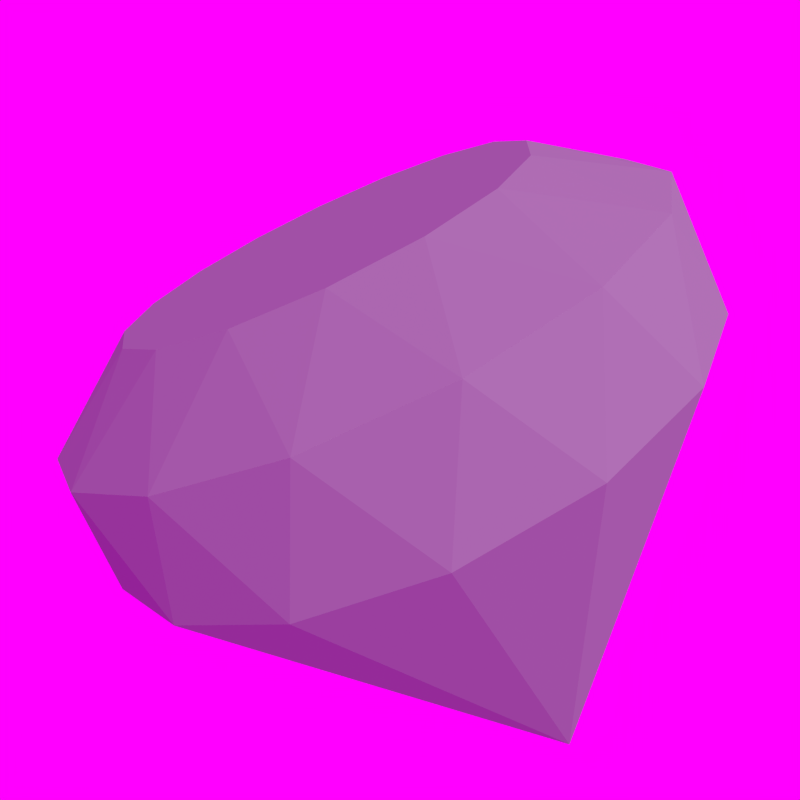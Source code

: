 # Source: diamond.blend  (saved by Blender 2.64.0; exported with 4.5.12 LTS)
import bpy
from mathutils import Matrix  # noqa: F401  (used for matrix-valued properties, if any)

bpy.ops.wm.read_factory_settings(use_empty=True)
scene = bpy.context.scene
scene.name = 'Scene'

# ---- collections
col_collection_1 = bpy.data.collections.new('Collection 1'); scene.collection.children.link(col_collection_1)

# ---- materials (node trees are filled in below, after node groups)
mat_material_001 = bpy.data.materials.new('Material.001')
mat_material_001.alpha_threshold = 0.0
mat_material_001.use_transparent_shadow = False
mat_material_001.diffuse_color = (0.2783, 0.2826, 0.2957, 1.0)
mat_material_001.specular_color = (0.2205, 0.5699, 0.5926)
mat_material_001.roughness = 0.5
mat_material_001.specular_intensity = 0.9426
mat_material_001.line_color = (0.0, 0.0, 0.0, 1.0)
mat_material_002 = bpy.data.materials.new('Material.002')
mat_material_002.alpha_threshold = 0.0
mat_material_002.use_transparent_shadow = False
mat_material_002.diffuse_color = (0.4969, 0.4888, 0.4824, 1.0)
mat_material_002.specular_color = (0.9519, 0.9549, 1.0)
mat_material_002.roughness = 0.5
mat_material_002.specular_intensity = 0.268
mat_material_002.line_color = (0.0, 0.0, 0.0, 1.0)

# ---- material node trees

# ---- world
world_world = bpy.data.worlds.new('World'); scene.world = world_world
world_world.color = (1.0, 0.0, 1.0)
world_world.use_sun_shadow = False
world_world.sun_shadow_jitter_overblur = 0.0
world_world.cycles.sampling_method = 'MANUAL'
world_world.cycles.sample_map_resolution = 256

# ---- cameras
cam_camera_001 = bpy.data.cameras.new('Camera.001')
cam_camera_001.clip_end = 100.0
cam_camera_001.lens = 35.0
cam_camera_001.sensor_width = 32.0
cam_camera_001.sensor_height = 18.0
cam_camera_001.dof.focus_distance = 0.0
cam_camera_001.dof.aperture_fstop = 128.0

# ---- lights
light_hemi = bpy.data.lights.new('Hemi', 'SUN')
light_hemi.transmission_factor = 0.0
light_hemi.angle = 1.571
light_hemi.energy = 2.0
light_hemi.shadow_buffer_clip_start = 0.5
light_hemi.shadow_soft_size = 1.0
light_hemi.shadow_cascade_max_distance = 1000.0
light_hemi.cycles.use_multiple_importance_sampling = False

# ---- meshes
me_cylinder_001 = bpy.data.meshes.new('Cylinder.001')
me_cylinder_001.from_pydata([(-1.631, -0.1075, 4.86e-08), (-1.507, -0.1075, -0.624), (-1.153, -0.1075, -1.153), (-0.624, -0.1075, -1.507), (1.458e-07, -0.1075, -1.631), (0.624, -0.1075, -1.507), (1.153, -0.1075, -1.153), (1.507, -0.1075, -0.624), (1.631, -0.1075, -1.944e-07), (1.507, -0.1075, 0.624), (1.153, -0.1075, 1.153), (0.624, -0.1075, 1.507), (-4.735e-07, -2.612, -5.925e-07), (4.86e-08, -0.1075, 1.631), (-0.624, -0.1075, 1.507), (-1.153, -0.1075, 1.153), (-1.507, -0.1075, 0.624), (-1.069, 0.8582, 1.076e-07), (-0.9879, 0.8582, -0.4092), (-0.7561, 0.8582, -0.7561), (-0.4092, 0.8582, -0.9879), (2.151e-07, 0.8582, -1.069), (0.4092, 0.8582, -0.9879), (0.7561, 0.8582, -0.7561), (0.9879, 0.8582, -0.4092), (1.069, 0.8582, -1.076e-07), (0.9879, 0.8582, 0.4092), (0.7561, 0.8582, 0.7561), (0.4092, 0.8582, 0.9879), (1.076e-07, 0.8582, 1.069), (-0.4092, 0.8582, 0.9879), (-0.7561, 0.8582, 0.7561), (-0.9879, 0.8582, 0.4092), (1.565, 0.5035, -0.3114), (1.565, 0.5035, 0.3114), (0.8867, 0.5035, -1.327), (1.327, 0.5035, -0.8867), (-0.3114, 0.5035, -1.565), (0.3114, 0.5035, -1.565), (-1.327, 0.5035, -0.8867), (-0.8867, 0.5035, -1.327), (-1.327, 0.5035, 0.8867), (-1.565, 0.5035, 0.3114), (-0.3114, 0.5035, 1.565), (-0.8867, 0.5035, 1.327), (0.8867, 0.5035, 1.327), (0.3114, 0.5035, 1.565), (1.327, 0.5035, 0.8867), (-1.565, 0.5035, -0.3114)], [], [(46, 13, 11), (45, 11, 10), (47, 10, 9), (34, 9, 8), (33, 8, 7), (36, 7, 6), (35, 6, 5), (38, 5, 4), (48, 1, 0), (39, 2, 1), (40, 3, 2), (37, 4, 3), (42, 0, 16), (41, 16, 15), (44, 15, 14), (43, 14, 13), (44, 30, 31), (43, 29, 30), (41, 31, 32), (42, 32, 17), (48, 17, 18), (46, 28, 29), (45, 27, 28), (47, 26, 27), (34, 25, 26), (33, 24, 25), (36, 23, 24), (35, 22, 23), (38, 21, 22), (37, 20, 21), (40, 19, 20), (39, 18, 19), (13, 12, 11), (12, 8, 9), (14, 12, 13), (12, 15, 16), (15, 12, 14), (25, 34, 33), (47, 9, 34), (23, 36, 35), (33, 7, 36), (21, 38, 37), (35, 5, 38), (19, 40, 39), (37, 3, 40), (32, 42, 41), (48, 0, 42), (30, 44, 43), (28, 46, 45), (45, 10, 47), (18, 39, 48), (2, 12, 1), (5, 12, 4), (8, 12, 7), (34, 8, 33), (26, 47, 34), (36, 6, 35), (24, 33, 36), (22, 35, 38), (40, 2, 39), (20, 37, 40), (42, 16, 41), (17, 48, 42), (46, 11, 45), (39, 1, 48), (31, 41, 44), (29, 43, 46), (27, 45, 47), (41, 15, 44), (43, 13, 46), (10, 12, 9), (44, 14, 43), (38, 4, 37), (6, 12, 5), (7, 12, 6), (3, 12, 2), (4, 12, 3), (1, 12, 0), (0, 12, 16), (11, 12, 10), (19, 18, 17, 32, 31, 30, 29, 28, 27, 26, 25, 24, 23, 22, 21, 20)])
me_cylinder_001.materials.append(mat_material_001)
me_cylinder_001.use_remesh_preserve_volume = False
me_cylinder_001.use_remesh_preserve_attributes = False
me_cylinder_001.use_mirror_vertex_groups = False
me_cylinder_001.update()
me_cylinder = bpy.data.meshes.new('Cylinder')
me_cylinder.from_pydata([(-1.631, -0.1075, 4.86e-08), (-1.507, -0.1075, -0.624), (-1.153, -0.1075, -1.153), (-0.624, -0.1075, -1.507), (1.458e-07, -0.1075, -1.631), (0.624, -0.1075, -1.507), (1.153, -0.1075, -1.153), (1.507, -0.1075, -0.624), (1.631, -0.1075, -1.944e-07), (1.507, -0.1075, 0.624), (1.153, -0.1075, 1.153), (-4.694e-07, -2.612, -5.364e-07), (-1.153, -0.1075, 1.153), (-1.507, -0.1075, 0.624), (-1.069, 0.8582, 1.076e-07), (-0.9879, 0.8582, -0.4092), (-0.7561, 0.8582, -0.7561), (-0.4092, 0.8582, -0.9879), (2.151e-07, 0.8582, -1.069), (0.4092, 0.8582, -0.9879), (0.7561, 0.8582, -0.7561), (0.9879, 0.8582, -0.4092), (1.069, 0.8582, -1.076e-07), (1.565, 0.5035, -0.3114), (1.565, 0.5035, 0.3114), (0.8867, 0.5035, -1.327), (1.327, 0.5035, -0.8867), (-0.3114, 0.5035, -1.565), (0.3114, 0.5035, -1.565), (-1.327, 0.5035, -0.8867), (-0.8867, 0.5035, -1.327), (-1.327, 0.5035, 0.8867), (-1.565, 0.5035, 0.3114), (-1.565, 0.5035, -0.3114)], [], [(24, 9, 8), (23, 8, 7), (26, 7, 6), (25, 6, 5), (28, 5, 4), (33, 1, 0), (29, 2, 1), (30, 3, 2), (27, 4, 3), (32, 0, 13), (33, 14, 15), (23, 21, 22), (26, 20, 21), (25, 19, 20), (28, 18, 19), (27, 17, 18), (30, 16, 17), (29, 15, 16), (11, 8, 9), (11, 12, 13), (20, 26, 25), (23, 7, 26), (18, 28, 27), (25, 5, 28), (16, 30, 29), (27, 3, 30), (33, 0, 32), (15, 29, 33), (2, 11, 1), (5, 11, 4), (8, 11, 7), (24, 8, 23), (26, 6, 25), (21, 23, 26), (19, 25, 28), (30, 2, 29), (17, 27, 30), (32, 13, 31), (14, 33, 32), (29, 1, 33), (10, 11, 9), (28, 4, 27), (6, 11, 5), (7, 11, 6), (3, 11, 2), (4, 11, 3), (1, 11, 0), (0, 11, 13)])
me_cylinder.materials.append(mat_material_002)
me_cylinder.use_remesh_preserve_volume = False
me_cylinder.use_remesh_preserve_attributes = False
me_cylinder.use_mirror_vertex_groups = False
me_cylinder.update()

# ---- objects
ob_cylinder_001 = bpy.data.objects.new('Cylinder.001', me_cylinder_001)
ob_cylinder = bpy.data.objects.new('Cylinder', me_cylinder)
ob_hemi = bpy.data.objects.new('Hemi', light_hemi)
ob_camera = bpy.data.objects.new('Camera', cam_camera_001)

# ---- transforms, parenting, visibility, modifiers, constraints
ob_cylinder_001.location = (-0.02119, 0.0592, 0.0)
ob_cylinder_001.rotation_euler = (0.3628, -0.06252, 0.4305)
ob_cylinder_001.lineart.crease_threshold = 0.0
ob_cylinder.location = (-0.02119, 0.0592, 0.0)
ob_cylinder.rotation_euler = (0.3628, -0.06252, 0.4305)
ob_cylinder.lineart.crease_threshold = 0.0
ob_hemi.location = (3.62, 1.928, 2.457)
ob_hemi.rotation_euler = (-0.5498, 0.4693, -0.2327)
ob_hemi.lineart.crease_threshold = 0.0
ob_camera.location = (0.0, 0.0, 4.502)
ob_camera.lineart.crease_threshold = 0.0

# ---- collection membership
col_collection_1.objects.link(ob_cylinder_001)
col_collection_1.objects.link(ob_cylinder)
col_collection_1.objects.link(ob_hemi)
col_collection_1.objects.link(ob_camera)

# ---- scene / render settings (as saved in the file)
scene.camera = ob_camera
scene.frame_start = 1; scene.frame_end = 250; scene.frame_set(1)
scene.render.engine = 'BLENDER_EEVEE_NEXT'
scene.render.image_settings.compression = 100
scene.render.resolution_x = 40
scene.render.resolution_y = 40
scene.render.resolution_percentage = 200
scene.render.dither_intensity = 0.0
scene.render.bake_margin = 2
scene.render.bake_bias = 0.0
scene.cycles.use_denoising = False
scene.cycles.samples = 5
scene.cycles.sampling_pattern = 'TABULATED_SOBOL'
scene.cycles.light_sampling_threshold = 0.0
scene.cycles.use_adaptive_sampling = False
scene.cycles.use_light_tree = False
scene.cycles.caustics_reflective = False
scene.cycles.caustics_refractive = False
scene.cycles.blur_glossy = 0.0
scene.cycles.volume_bounces = 1
scene.cycles.pixel_filter_type = 'GAUSSIAN'
scene.cycles.sample_clamp_indirect = 0.0
scene.view_settings.view_transform = 'Standard'
bpy.context.view_layer.update()
